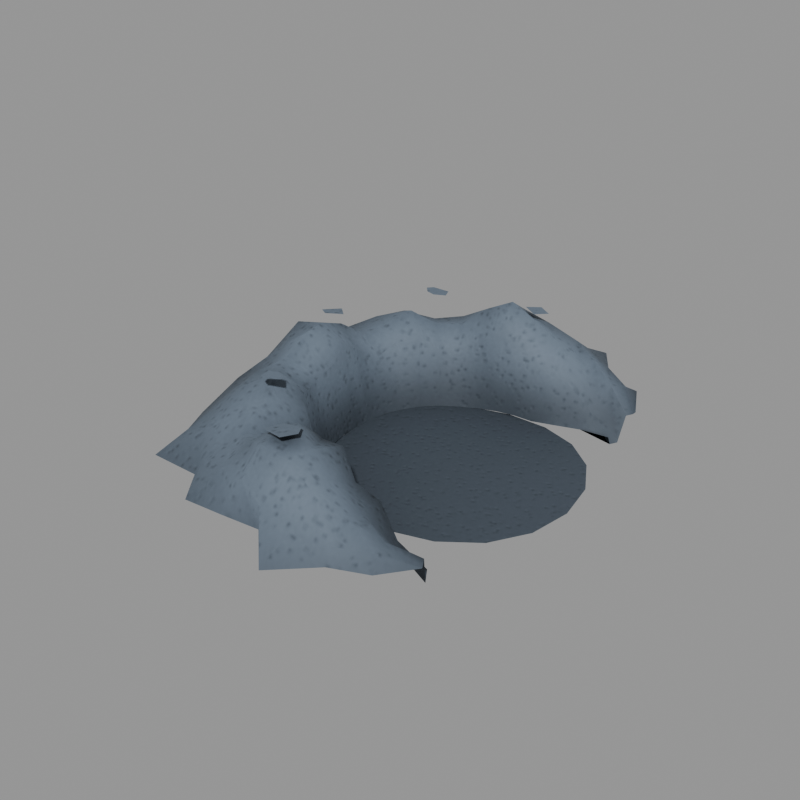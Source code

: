 # Source: marker_lair_mouth.blend  (saved by Blender 5.2.45; exported with 4.5.12 LTS)
import bpy
from mathutils import Matrix  # noqa: F401  (used for matrix-valued properties, if any)

bpy.ops.wm.read_factory_settings(use_empty=True)
scene = bpy.context.scene
scene.name = 'Scene'

# ---- images (referenced by path relative to the original .blend; pixels are not part of the script)
import os
ASSET_DIR = os.environ.get("B2B_ASSET_DIR", "")  # directory of the original .blend (textures are referenced by path, not embedded)
HERE = os.path.dirname(os.path.abspath(__file__))  # packed textures are extracted next to this script under _unpacked/

def load_image(name, relpath, width, height, colorspace="sRGB"):
    """Load a texture the original file referenced (path relative to the .blend, or extracted next to this script)."""
    p = next((c for c in (os.path.join(HERE, relpath), os.path.join(ASSET_DIR, relpath)) if relpath and os.path.exists(c)), "")
    if p:
        img = bpy.data.images.load(p, check_existing=True)
        img.name = name
    else:  # same state as the original file: an image datablock whose file is absent (Cycles renders it pink)
        img = bpy.data.images.new(name, width, height)
        img.source = "FILE"
        img.filepath = "//" + (relpath or name)
    img.colorspace_settings.name = colorspace
    return img
img_t_markerlairmouth_albedo = load_image('T_MarkerLairMouth_Albedo', '_unpacked/T_MarkerLairMouth_Albedo.172fe37b.png', 256, 256, 'sRGB')
img_t_markerlairmouth_orm = load_image('T_MarkerLairMouth_ORM', '_unpacked/T_MarkerLairMouth_ORM.93edb4d5.png', 256, 256, 'Non-Color')
img_t_markerlairmouth_normal = load_image('T_MarkerLairMouth_Normal', '_unpacked/T_MarkerLairMouth_Normal.22a4cc99.png', 256, 256, 'Non-Color')

# ---- materials (node trees are filled in below, after node groups)
mat_m_lairmouth = bpy.data.materials.new('M_LairMouth')

# ---- material node trees
mat_m_lairmouth.use_nodes = True; mat_m_lairmouth.node_tree.nodes.clear()
_N = mat_m_lairmouth.node_tree.nodes; _L = mat_m_lairmouth.node_tree.links
n0 = _N.new('ShaderNodeOutputMaterial'); n0.name = 'Material Output'; n0.location = (0, 0)
n1 = _N.new('ShaderNodeBsdfPrincipled'); n1.name = 'Principled BSDF'; n1.location = (0, 0)
n1.inputs[10].default_value = 0.005
n2 = _N.new('ShaderNodeTexImage'); n2.name = 'Image Texture'; n2.location = (0, 0)
n2.image = img_t_markerlairmouth_albedo
n3 = _N.new('ShaderNodeMix'); n3.name = 'Mix'; n3.location = (0, 0)
n3.data_type = 'RGBA'
n3.blend_type = 'MULTIPLY'
n3.inputs[0].default_value = 1.0
n3.inputs[7].default_value = (0.16, 0.2, 0.25, 1.0)
n4 = _N.new('ShaderNodeTexImage'); n4.name = 'Image Texture.001'; n4.location = (0, 0)
n4.image = img_t_markerlairmouth_orm
n5 = _N.new('ShaderNodeSeparateColor'); n5.name = 'Separate Color'; n5.location = (0, 0)
n6 = _N.new('ShaderNodeTexImage'); n6.name = 'Image Texture.002'; n6.location = (0, 0)
n6.image = img_t_markerlairmouth_normal
n7 = _N.new('ShaderNodeNormalMap'); n7.name = 'Normal Map'; n7.location = (0, 0)
n7.width = 160
_L.new(n1.outputs[0], n0.inputs[0])
_L.new(n2.outputs[0], n3.inputs[6])
_L.new(n3.outputs[2], n1.inputs[0])
_L.new(n4.outputs[0], n5.inputs[0])
_L.new(n5.outputs[1], n1.inputs[2])
_L.new(n5.outputs[2], n1.inputs[1])
_L.new(n6.outputs[0], n7.inputs[1])
_L.new(n7.outputs[0], n1.inputs[5])
n0.is_active_output = True

# ---- meshes
me_lairmouth_mesh = bpy.data.meshes.new('LairMouth_mesh')
me_lairmouth_mesh.from_pydata([(0.875, 1.516, -1.2), (0.8879, 1.538, -1.286), (0.9326, 1.615, -1.283), (0.9697, 1.68, -0.9791), (1.01, 1.75, -0.9746), (1.026, 1.777, -0.9589), (0.5592, 1.474, -1.2), (0.5862, 1.546, -0.9535), (0.6357, 1.676, -0.9522), (0.6935, 1.829, -0.7879), (0.7629, 2.012, -0.8333), (0.8206, 2.164, -0.9272), (0.2808, 1.375, -1.2), (0.3135, 1.536, -0.74), (0.3605, 1.766, -0.6723), (0.3962, 1.941, -0.611), (0.4458, 2.184, -0.7697), (0.4428, 2.169, -0.8994), (0.05235, 1.299, -1.2), (0.05736, 1.423, -0.6589), (0.07108, 1.764, -0.4538), (0.08473, 2.103, -0.5279), (0.09351, 2.32, -0.6826), (0.11, 2.73, -0.8846), (-0.1567, 1.291, -1.2), (-0.1747, 1.438, -0.4617), (-0.2029, 1.671, -0.2222), (-0.2464, 2.029, -0.3758), (-0.282, 2.323, -0.6277), (-0.3174, 2.614, -0.8617), (-0.3617, 1.249, -1.2), (-0.3965, 1.369, -0.3205), (-0.47, 1.623, -0.06048), (-0.5845, 2.018, -0.2918), (-0.6636, 2.291, -0.547), (-0.7635, 2.636, -0.8488), (-0.5573, 1.174, -1.2), (-0.6309, 1.33, -0.4526), (-0.7568, 1.595, -0.202), (-0.8997, 1.896, -0.3592), (-0.9919, 2.09, -0.5953), (-1.147, 2.418, -0.8588), (-0.7385, 1.07, -1.2), (-0.8197, 1.188, -0.6423), (-0.9763, 1.414, -0.3942), (-1.179, 1.709, -0.4447), (-1.367, 1.98, -0.6678), (-1.42, 2.057, -0.8816), (-0.9005, 0.9376, -1.2), (-1.029, 1.071, -0.6184), (-1.185, 1.233, -0.3862), (-1.375, 1.431, -0.4359), (-1.644, 1.712, -0.6558), (-1.768, 1.841, -0.8735), (-1.039, 0.781, -1.2), (-1.14, 0.8567, -0.458), (-1.419, 1.066, -0.2355), (-1.695, 1.273, -0.3757), (-1.903, 1.43, -0.625), (-1.993, 1.498, -0.8627), (-1.151, 0.6041, -1.2), (-1.324, 0.6948, -0.453), (-1.561, 0.8191, -0.3517), (-1.832, 0.9617, -0.3802), (-2.099, 1.102, -0.6151), (-2.388, 1.253, -0.867), (-1.233, 0.4117, -1.2), (-1.377, 0.4596, -0.5663), (-1.64, 0.5476, -0.398), (-2.001, 0.6679, -0.4591), (-2.204, 0.7356, -0.6416), (-2.694, 0.8995, -0.8758), (-1.283, 0.2085, -1.2), (-1.482, 0.2409, -0.4331), (-1.739, 0.2827, -0.2196), (-2.065, 0.3355, -0.3586), (-2.284, 0.3711, -0.6092), (-2.585, 0.4202, -0.8602), (-1.3, 1.592e-16, -1.2), (-1.446, 1.771e-16, -0.2769), (-1.749, 2.142e-16, -0.1207), (-2.096, 2.566e-16, -0.1991), (-2.396, 2.934e-16, -0.5559), (-2.658, 3.255e-16, -0.8448), (-1.283, -0.2085, -1.2), (-1.389, -0.2258, -0.41), (-1.703, -0.2767, -0.1348), (-1.978, -0.3215, -0.3134), (-2.281, -0.3707, -0.5922), (-2.31, -0.3754, -0.8505), (-1.233, -0.4117, -1.2), (-1.379, -0.4605, -0.4735), (-1.703, -0.5685, -0.2979), (-1.881, -0.6281, -0.4163), (-2.259, -0.7542, -0.6335), (-2.294, -0.766, -0.8633), (-1.151, -0.6041, -1.2), (-1.307, -0.6862, -0.4986), (-1.558, -0.8177, -0.3285), (-1.777, -0.9325, -0.357), (-2.079, -1.091, -0.641), (-2.312, -1.214, -0.8681), (-1.039, -0.781, -1.2), (-1.183, -0.889, -0.4152), (-1.387, -1.042, -0.1892), (-1.676, -1.26, -0.3807), (-1.898, -1.426, -0.6192), (-2.117, -1.591, -0.8575), (-0.9005, -0.9376, -1.2), (-0.9919, -1.033, -0.5422), (-1.248, -1.299, -0.3353), (-1.387, -1.444, -0.396), (-1.661, -1.729, -0.648), (-2.002, -2.085, -0.8762), (-0.7385, -1.07, -1.2), (-0.7994, -1.158, -0.6769), (-1.032, -1.495, -0.5264), (-1.18, -1.709, -0.5248), (-1.368, -1.982, -0.7137), (-1.437, -2.082, -0.8791), (-0.5573, -1.174, -1.2), (-0.6124, -1.291, -0.4856), (-0.7742, -1.632, -0.3206), (-0.8806, -1.856, -0.4245), (-1.006, -2.121, -0.6273), (-1.155, -2.435, -0.8689), (-0.3617, -1.249, -1.2), (-0.4109, -1.419, -0.4185), (-0.477, -1.647, -0.1872), (-0.5802, -2.003, -0.2865), (-0.6419, -2.216, -0.5829), (-0.7005, -2.418, -0.8477), (-0.1567, -1.291, -1.2), (-0.1709, -1.408, -0.4128), (-0.2168, -1.785, -0.2991), (-0.2438, -2.008, -0.3346), (-0.284, -2.339, -0.6187), (-0.2873, -2.366, -0.8532), (0.05235, -1.299, -1.2), (0.0608, -1.509, -0.6477), (0.07297, -1.811, -0.4962), (0.08342, -2.07, -0.4729), (0.09295, -2.307, -0.6927), (0.1107, -2.746, -0.8822), (0.2808, -1.375, -1.2), (0.2961, -1.45, -0.7774), (0.366, -1.793, -0.6931), (0.4077, -1.997, -0.6385), (0.4598, -2.252, -0.7599), (0.4809, -2.356, -0.8973), (0.5592, -1.474, -1.2), (0.5984, -1.578, -0.9934), (0.6502, -1.714, -0.936), (0.7146, -1.884, -0.7949), (0.7669, -2.022, -0.8219), (0.8216, -2.166, -0.9265), (0.875, -1.516, -1.2), (0.8925, -1.546, -1.225), (0.9231, -1.599, -1.274), (0.9708, -1.681, -0.9566), (1.014, -1.756, -0.9886), (1.039, -1.8, -0.9599), (0.0, 0.0, -1.2), (1.326, 0.0, -1.2), (1.246, 0.4535, -1.183), (1.016, 0.8523, -1.183), (0.663, 1.148, -1.2), (0.2303, 1.306, -1.217), (-0.2303, 1.306, -1.217), (-0.663, 1.148, -1.2), (-1.016, 0.8523, -1.183), (-1.246, 0.4535, -1.183), (-1.326, 1.624e-16, -1.2), (-1.246, -0.4535, -1.217), (-1.016, -0.8523, -1.217), (-0.663, -1.148, -1.2), (-0.2303, -1.306, -1.183), (0.2303, -1.306, -1.183), (0.663, -1.148, -1.2), (1.016, -0.8523, -1.217), (1.246, -0.4535, -1.217), (-0.1403, 1.838, -0.1807), (-0.2977, 1.931, -0.1746), (-0.426, 1.82, -0.1696), (-0.2501, 1.715, -0.1765), (-1.159, 1.342, -0.07818), (-1.21, 1.456, -0.07854), (-1.417, 1.459, -0.08002), (-1.47, 1.4, -0.08039), (-1.39, 1.313, -0.07982), (-1.283, 1.283, -0.07906), (-1.735, 0.3185, -0.1236), (-1.876, 0.4454, -0.1355), (-2.046, 0.316, -0.1499), (-1.937, 0.2434, -0.1406), (-1.076, -1.257, -0.09586), (-1.153, -1.169, -0.09535), (-1.307, -1.196, -0.09433), (-1.287, -1.315, -0.09447), (-1.206, -1.353, -0.095), (-0.2711, -1.855, -0.1352), (-0.3491, -1.735, -0.1456), (-0.5549, -1.752, -0.1732), (-0.6504, -1.915, -0.1859), (-0.3667, -1.988, -0.148)], [], [(0, 1, 7, 6), (1, 2, 8, 7), (2, 3, 9, 8), (3, 4, 10, 9), (4, 5, 11, 10), (6, 7, 13, 12), (7, 8, 14, 13), (8, 9, 15, 14), (9, 10, 16, 15), (10, 11, 17, 16), (12, 13, 19, 18), (13, 14, 20, 19), (14, 15, 21, 20), (15, 16, 22, 21), (16, 17, 23, 22), (18, 19, 25, 24), (19, 20, 26, 25), (20, 21, 27, 26), (21, 22, 28, 27), (22, 23, 29, 28), (24, 25, 31, 30), (25, 26, 32, 31), (26, 27, 33, 32), (27, 28, 34, 33), (28, 29, 35, 34), (30, 31, 37, 36), (31, 32, 38, 37), (32, 33, 39, 38), (33, 34, 40, 39), (34, 35, 41, 40), (36, 37, 43, 42), (37, 38, 44, 43), (38, 39, 45, 44), (39, 40, 46, 45), (40, 41, 47, 46), (42, 43, 49, 48), (43, 44, 50, 49), (44, 45, 51, 50), (45, 46, 52, 51), (46, 47, 53, 52), (48, 49, 55, 54), (49, 50, 56, 55), (50, 51, 57, 56), (51, 52, 58, 57), (52, 53, 59, 58), (54, 55, 61, 60), (55, 56, 62, 61), (56, 57, 63, 62), (57, 58, 64, 63), (58, 59, 65, 64), (60, 61, 67, 66), (61, 62, 68, 67), (62, 63, 69, 68), (63, 64, 70, 69), (64, 65, 71, 70), (66, 67, 73, 72), (67, 68, 74, 73), (68, 69, 75, 74), (69, 70, 76, 75), (70, 71, 77, 76), (72, 73, 79, 78), (73, 74, 80, 79), (74, 75, 81, 80), (75, 76, 82, 81), (76, 77, 83, 82), (78, 79, 85, 84), (79, 80, 86, 85), (80, 81, 87, 86), (81, 82, 88, 87), (82, 83, 89, 88), (84, 85, 91, 90), (85, 86, 92, 91), (86, 87, 93, 92), (87, 88, 94, 93), (88, 89, 95, 94), (90, 91, 97, 96), (91, 92, 98, 97), (92, 93, 99, 98), (93, 94, 100, 99), (94, 95, 101, 100), (96, 97, 103, 102), (97, 98, 104, 103), (98, 99, 105, 104), (99, 100, 106, 105), (100, 101, 107, 106), (102, 103, 109, 108), (103, 104, 110, 109), (104, 105, 111, 110), (105, 106, 112, 111), (106, 107, 113, 112), (108, 109, 115, 114), (109, 110, 116, 115), (110, 111, 117, 116), (111, 112, 118, 117), (112, 113, 119, 118), (114, 115, 121, 120), (115, 116, 122, 121), (116, 117, 123, 122), (117, 118, 124, 123), (118, 119, 125, 124), (120, 121, 127, 126), (121, 122, 128, 127), (122, 123, 129, 128), (123, 124, 130, 129), (124, 125, 131, 130), (126, 127, 133, 132), (127, 128, 134, 133), (128, 129, 135, 134), (129, 130, 136, 135), (130, 131, 137, 136), (132, 133, 139, 138), (133, 134, 140, 139), (134, 135, 141, 140), (135, 136, 142, 141), (136, 137, 143, 142), (138, 139, 145, 144), (139, 140, 146, 145), (140, 141, 147, 146), (141, 142, 148, 147), (142, 143, 149, 148), (144, 145, 151, 150), (145, 146, 152, 151), (146, 147, 153, 152), (147, 148, 154, 153), (148, 149, 155, 154), (150, 151, 157, 156), (151, 152, 158, 157), (152, 153, 159, 158), (153, 154, 160, 159), (154, 155, 161, 160), (162, 163, 164), (162, 164, 165), (162, 165, 166), (162, 166, 167), (162, 167, 168), (162, 168, 169), (162, 169, 170), (162, 170, 171), (162, 171, 172), (162, 172, 173), (162, 173, 174), (162, 174, 175), (162, 175, 176), (162, 176, 177), (162, 177, 178), (162, 178, 179), (162, 179, 180), (162, 180, 163), (181, 182, 183, 184), (185, 186, 187, 188, 189, 190), (191, 192, 193, 194), (195, 196, 197, 198, 199), (200, 201, 202, 203, 204)])
me_lairmouth_mesh.polygons.foreach_set('use_smooth', [True] * 153)
_uv = me_lairmouth_mesh.uv_layers.new(name='UVMap')
_uv.uv.foreach_set('vector', [0.0101, 0.5691, 0.006675, 0.5817, 0.05629, 0.526, 0.06261, 0.5684, 0.02483, 0.1706, 0.0126, 0.1709, 0.004142, 0.1056, 0.02513, 0.1056, 0.01985, 0.098, 0.05499, 0.06018, 0.1104, 0.06527, 0.09425, 0.09775, 0.1189, 0.4294, 0.1202, 0.4429, 0.06427, 0.4655, 0.06624, 0.433, 0.1202, 0.4429, 0.1206, 0.448, 0.06279, 0.4925, 0.06427, 0.4655, 0.06261, 0.5684, 0.05629, 0.526, 0.1015, 0.4901, 0.1116, 0.5707, 0.01494, 0.2106, 0.004241, 0.19, 0.0487, 0.1695, 0.06071, 0.2068, 0.09425, 0.09775, 0.1104, 0.06527, 0.1658, 0.07666, 0.1602, 0.098, 0.06624, 0.433, 0.06427, 0.4655, 0.00422, 0.4697, 0.01301, 0.4294, 0.4903, 0.2576, 0.4689, 0.2676, 0.4579, 0.2071, 0.4763, 0.2004, 0.1116, 0.5707, 0.1015, 0.4901, 0.1479, 0.4804, 0.1516, 0.5725, 0.06071, 0.2068, 0.0487, 0.1695, 0.0971, 0.164, 0.1054, 0.2203, 0.0487, 0.1695, 0.03958, 0.1412, 0.08816, 0.1084, 0.0971, 0.164, 0.5136, 0.1906, 0.4763, 0.2004, 0.4666, 0.1375, 0.5033, 0.1336, 0.4763, 0.2004, 0.4579, 0.2071, 0.4109, 0.1401, 0.4666, 0.1375, 0.1516, 0.5725, 0.1479, 0.4804, 0.1854, 0.4464, 0.1856, 0.5711, 0.1479, 0.4804, 0.1318, 0.4316, 0.1809, 0.3969, 0.1854, 0.4464, 0.0971, 0.164, 0.08816, 0.1084, 0.1447, 0.114, 0.1447, 0.1739, 0.5033, 0.1336, 0.4666, 0.1375, 0.46, 0.07597, 0.5176, 0.07587, 0.007131, 0.7413, 0.004331, 0.6733, 0.07538, 0.693, 0.06976, 0.7413, 0.1856, 0.5711, 0.1854, 0.4464, 0.2247, 0.4253, 0.2203, 0.5714, 0.1854, 0.4464, 0.1809, 0.3969, 0.2266, 0.3712, 0.2247, 0.4253, 0.1447, 0.1739, 0.1447, 0.114, 0.201, 0.1093, 0.1902, 0.1765, 0.5176, 0.07587, 0.46, 0.07597, 0.4591, 0.01305, 0.5176, 0.01906, 0.46, 0.07597, 0.4051, 0.07521, 0.3881, 0.004404, 0.4591, 0.01305, 0.2203, 0.5714, 0.2247, 0.4253, 0.2634, 0.4463, 0.2549, 0.5733, 0.2247, 0.4253, 0.2266, 0.3712, 0.2733, 0.3926, 0.2634, 0.4463, 0.1902, 0.1765, 0.201, 0.1093, 0.2553, 0.1234, 0.2378, 0.1758, 0.201, 0.1093, 0.2082, 0.0629, 0.2662, 0.08983, 0.2553, 0.1234, 0.2082, 0.0629, 0.2174, 0.00435, 0.285, 0.03311, 0.2662, 0.08983, 0.2549, 0.5733, 0.2634, 0.4463, 0.299, 0.4817, 0.2886, 0.5768, 0.2634, 0.4463, 0.2733, 0.3926, 0.3155, 0.43, 0.299, 0.4817, 0.2378, 0.1758, 0.2553, 0.1234, 0.3049, 0.1492, 0.2771, 0.2016, 0.2553, 0.1234, 0.2662, 0.08983, 0.3301, 0.101, 0.3049, 0.1492, 0.2662, 0.08983, 0.285, 0.03311, 0.3369, 0.08745, 0.3301, 0.101, 0.2886, 0.5768, 0.299, 0.4817, 0.3378, 0.4817, 0.3204, 0.5817, 0.299, 0.4817, 0.3155, 0.43, 0.3568, 0.4356, 0.3378, 0.4817, 0.2771, 0.2016, 0.3049, 0.1492, 0.3425, 0.1913, 0.315, 0.2276, 0.3049, 0.1492, 0.3301, 0.101, 0.3811, 0.14, 0.3425, 0.1913, 0.3557, 0.06468, 0.3945, 0.06263, 0.3945, 0.1118, 0.3487, 0.102, 0.1777, 0.05905, 0.07687, 0.04678, 0.06001, 0.004262, 0.1809, 0.03481, 0.07687, 0.04678, 0.02651, 0.05905, 0.003693, 0.02467, 0.06001, 0.004262, 0.315, 0.2276, 0.3425, 0.1913, 0.3986, 0.2111, 0.3573, 0.2505, 0.3425, 0.1913, 0.3811, 0.14, 0.4293, 0.1816, 0.3986, 0.2111, 0.6053, 0.6227, 0.5646, 0.6458, 0.5522, 0.5937, 0.5943, 0.5815, 0.2821, 0.6104, 0.1588, 0.6207, 0.1563, 0.5838, 0.2839, 0.5838, 0.3147, 0.2908, 0.3573, 0.2505, 0.3852, 0.2888, 0.3482, 0.314, 0.3573, 0.2505, 0.3986, 0.2111, 0.4273, 0.26, 0.3852, 0.2888, 0.6445, 0.5523, 0.5943, 0.5815, 0.5834, 0.5313, 0.6348, 0.5036, 0.5943, 0.5815, 0.5522, 0.5937, 0.5281, 0.5613, 0.5834, 0.5313, 0.8003, 0.3005, 0.673, 0.3179, 0.6888, 0.2797, 0.7968, 0.2699, 0.3482, 0.314, 0.3852, 0.2888, 0.4035, 0.3322, 0.3612, 0.352, 0.3852, 0.2888, 0.4273, 0.26, 0.4606, 0.3055, 0.4035, 0.3322, 0.6348, 0.5036, 0.5834, 0.5313, 0.5719, 0.4729, 0.6118, 0.4582, 0.01713, 0.6659, 0.004525, 0.6139, 0.07408, 0.5788, 0.08047, 0.6641, 0.7968, 0.2699, 0.6888, 0.2797, 0.6627, 0.245, 0.7944, 0.237, 0.6888, 0.2797, 0.6522, 0.2983, 0.6189, 0.2558, 0.6627, 0.245, 0.4035, 0.3322, 0.4606, 0.3055, 0.4778, 0.3591, 0.4254, 0.3739, 0.6118, 0.4582, 0.5719, 0.4729, 0.5711, 0.4144, 0.6226, 0.4049, 0.08047, 0.6641, 0.07408, 0.5788, 0.147, 0.6158, 0.1425, 0.6659, 0.7944, 0.237, 0.6627, 0.245, 0.638, 0.2045, 0.7932, 0.2027, 0.3831, 0.386, 0.4254, 0.3739, 0.4327, 0.4203, 0.3822, 0.4263, 0.4254, 0.3739, 0.4778, 0.3591, 0.4897, 0.4137, 0.4327, 0.4203, 0.6226, 0.4049, 0.5711, 0.4144, 0.5717, 0.3555, 0.6445, 0.3507, 0.5711, 0.4144, 0.5148, 0.4277, 0.5115, 0.3598, 0.5717, 0.3555, 0.7932, 0.2027, 0.638, 0.2045, 0.661, 0.1663, 0.7932, 0.1678, 0.3822, 0.4263, 0.4327, 0.4203, 0.4303, 0.4669, 0.3768, 0.4649, 0.4327, 0.4203, 0.4897, 0.4137, 0.4762, 0.4693, 0.4303, 0.4669, 0.6445, 0.3507, 0.5717, 0.3555, 0.5712, 0.2919, 0.6322, 0.2948, 0.5717, 0.3555, 0.5115, 0.3598, 0.5291, 0.2908, 0.5712, 0.2919, 0.7932, 0.1678, 0.661, 0.1663, 0.671, 0.1273, 0.7944, 0.1334, 0.3768, 0.4649, 0.4303, 0.4669, 0.4355, 0.5154, 0.3795, 0.504, 0.4303, 0.4669, 0.4762, 0.4693, 0.4658, 0.522, 0.4355, 0.5154, 0.4762, 0.4693, 0.5266, 0.472, 0.5302, 0.5358, 0.4658, 0.522, 0.5712, 0.2919, 0.5291, 0.2908, 0.5266, 0.2259, 0.5645, 0.2279, 0.7944, 0.1334, 0.671, 0.1273, 0.677, 0.08877, 0.7968, 0.1003, 0.3795, 0.504, 0.4355, 0.5154, 0.4162, 0.5594, 0.3719, 0.5427, 0.4355, 0.5154, 0.4658, 0.522, 0.4545, 0.5742, 0.4162, 0.5594, 0.4658, 0.522, 0.5302, 0.5358, 0.5068, 0.595, 0.4545, 0.5742, 0.5645, 0.2279, 0.5266, 0.2259, 0.5231, 0.1523, 0.5724, 0.1686, 0.7968, 0.1003, 0.677, 0.08877, 0.6673, 0.05322, 0.8003, 0.06927, 0.2435, 0.2263, 0.294, 0.2238, 0.294, 0.2726, 0.2418, 0.2627, 0.4162, 0.5594, 0.4545, 0.5742, 0.4442, 0.6303, 0.3925, 0.5996, 0.6346, 0.1897, 0.5724, 0.1686, 0.5849, 0.1097, 0.6354, 0.1335, 0.5724, 0.1686, 0.5231, 0.1523, 0.5345, 0.08606, 0.5849, 0.1097, 0.02021, 0.3694, 0.0049, 0.2378, 0.04171, 0.2539, 0.04967, 0.3639, 0.3403, 0.6069, 0.3355, 0.5573, 0.3882, 0.5573, 0.3773, 0.6156, 0.3925, 0.5996, 0.4442, 0.6303, 0.3998, 0.6663, 0.3741, 0.6449, 0.4442, 0.6303, 0.4834, 0.6538, 0.45, 0.7086, 0.3998, 0.6663, 0.4834, 0.6538, 0.5223, 0.6772, 0.5127, 0.761, 0.45, 0.7086, 0.04967, 0.3639, 0.04171, 0.2539, 0.07785, 0.2721, 0.08172, 0.36, 0.3263, 0.6061, 0.3741, 0.6449, 0.3418, 0.6817, 0.2966, 0.6307, 0.3741, 0.6449, 0.3998, 0.6663, 0.3704, 0.7143, 0.3418, 0.6817, 0.3998, 0.6663, 0.45, 0.7086, 0.4062, 0.756, 0.3704, 0.7143, 0.45, 0.7086, 0.5127, 0.761, 0.4193, 0.7715, 0.4062, 0.756, 0.08172, 0.36, 0.07785, 0.2721, 0.1145, 0.2387, 0.1155, 0.358, 0.2966, 0.6307, 0.3418, 0.6817, 0.3023, 0.709, 0.2686, 0.6559, 0.3418, 0.6817, 0.3704, 0.7143, 0.324, 0.7441, 0.3023, 0.709, 0.3704, 0.7143, 0.4062, 0.756, 0.3494, 0.7858, 0.324, 0.7441, 0.3553, 0.04936, 0.3231, 0.06031, 0.2881, 0.00433, 0.3568, 0.00433, 0.1155, 0.358, 0.1145, 0.2387, 0.1529, 0.2252, 0.1502, 0.3577, 0.2686, 0.6559, 0.3023, 0.709, 0.2538, 0.717, 0.2379, 0.6808, 0.3023, 0.709, 0.324, 0.7441, 0.2775, 0.7741, 0.2538, 0.717, 0.324, 0.7441, 0.3494, 0.7858, 0.291, 0.8084, 0.2775, 0.7741, 0.6969, 0.348, 0.7538, 0.3194, 0.7429, 0.3923, 0.6896, 0.4018, 0.1502, 0.3577, 0.1529, 0.2252, 0.1908, 0.2293, 0.1849, 0.3593, 0.2379, 0.6808, 0.2538, 0.717, 0.2132, 0.745, 0.1981, 0.6836, 0.2538, 0.717, 0.2775, 0.7741, 0.2218, 0.7814, 0.2132, 0.745, 0.6308, 0.4112, 0.6896, 0.4018, 0.6965, 0.4556, 0.6336, 0.4662, 0.6896, 0.4018, 0.7429, 0.3923, 0.7348, 0.4606, 0.6965, 0.4556, 0.1849, 0.3593, 0.1908, 0.2293, 0.2317, 0.2653, 0.2187, 0.3627, 0.7664, 0.05528, 0.7011, 0.04991, 0.7103, 0.00763, 0.7664, 0.004825, 0.2132, 0.745, 0.2218, 0.7814, 0.1686, 0.7981, 0.1653, 0.7551, 0.6336, 0.4662, 0.6965, 0.4556, 0.7008, 0.5192, 0.6538, 0.5202, 0.6965, 0.4556, 0.7348, 0.4606, 0.7538, 0.5114, 0.7008, 0.5192, 0.2187, 0.3627, 0.2317, 0.2653, 0.2661, 0.293, 0.2588, 0.363, 0.1612, 0.7051, 0.1653, 0.7551, 0.116, 0.7579, 0.1208, 0.7001, 0.1653, 0.7551, 0.1686, 0.7981, 0.1132, 0.7924, 0.116, 0.7579, 0.1686, 0.7981, 0.171, 0.8377, 0.1092, 0.8358, 0.1132, 0.7924, 0.171, 0.8377, 0.1761, 0.9109, 0.1074, 0.8535, 0.1092, 0.8358, 0.2588, 0.363, 0.2661, 0.293, 0.3196, 0.3259, 0.3079, 0.363, 0.6332, 0.01001, 0.6332, 0.0691, 0.5862, 0.05027, 0.5833, 0.02573, 0.1401, 0.3788, 0.1457, 0.4027, 0.09145, 0.4175, 0.0778, 0.3852, 0.1132, 0.7924, 0.1092, 0.8358, 0.05387, 0.8037, 0.05993, 0.7799, 0.1127, 0.2111, 0.1116, 0.1841, 0.1746, 0.1841, 0.1722, 0.2082, 0.3079, 0.363, 0.3196, 0.3259, 0.3644, 0.3694, 0.3602, 0.3666, 0.5833, 0.02573, 0.5862, 0.05027, 0.5255, 0.02206, 0.5361, 0.01487, 0.0778, 0.3852, 0.09145, 0.4175, 0.04052, 0.4196, 0.004018, 0.3788, 0.05993, 0.7799, 0.05387, 0.8037, 0.00757, 0.7646, 0.0133, 0.7515, 0.05387, 0.8037, 0.04735, 0.8288, 0.004241, 0.7725, 0.00757, 0.7646, 0.779, 0.7744, 0.8544, 0.9818, 0.7789, 0.9951, 0.779, 0.7744, 0.7789, 0.9951, 0.7034, 0.9817, 0.779, 0.7744, 0.7034, 0.9817, 0.6371, 0.9434, 0.779, 0.7744, 0.6371, 0.9434, 0.5879, 0.8848, 0.779, 0.7744, 0.5879, 0.8848, 0.5617, 0.8127, 0.779, 0.7744, 0.5617, 0.8127, 0.5617, 0.7361, 0.779, 0.7744, 0.5617, 0.7361, 0.5879, 0.664, 0.779, 0.7744, 0.5879, 0.664, 0.6372, 0.6053, 0.779, 0.7744, 0.6372, 0.6053, 0.7036, 0.5671, 0.779, 0.7744, 0.7036, 0.5671, 0.7791, 0.5538, 0.779, 0.7744, 0.7791, 0.5538, 0.8546, 0.5671, 0.779, 0.7744, 0.8546, 0.5671, 0.9209, 0.6054, 0.779, 0.7744, 0.9209, 0.6054, 0.9702, 0.6641, 0.779, 0.7744, 0.9702, 0.6641, 0.9963, 0.7361, 0.779, 0.7744, 0.9963, 0.7361, 0.9963, 0.8128, 0.779, 0.7744, 0.9963, 0.8128, 0.9701, 0.8849, 0.779, 0.7744, 0.9701, 0.8849, 0.9208, 0.9436, 0.779, 0.7744, 0.9208, 0.9436, 0.8544, 0.9818, 0.3462, 0.4196, 0.3463, 0.3892, 0.3732, 0.3803, 0.3732, 0.4145, 0.09674, 0.23, 0.08804, 0.2488, 0.05351, 0.2488, 0.04492, 0.2387, 0.05848, 0.2245, 0.07625, 0.2199, 0.3405, 0.3736, 0.3346, 0.4046, 0.2991, 0.4046, 0.3062, 0.384, 0.3392, 0.2497, 0.3291, 0.2664, 0.3032, 0.2664, 0.3031, 0.2464, 0.3153, 0.2377, 0.2463, 0.2125, 0.2287, 0.2287, 0.1963, 0.2174, 0.1878, 0.1871, 0.2365, 0.1871])
me_lairmouth_mesh.materials.append(mat_m_lairmouth)
me_lairmouth_mesh.update()

# ---- objects
ob_lairmouth = bpy.data.objects.new('LairMouth', me_lairmouth_mesh)

# ---- transforms, parenting, visibility, modifiers, constraints
ob_lairmouth.location = (0.0, 0.0, 0.0)

# ---- collection membership
scene.collection.objects.link(ob_lairmouth)

# ---- scene / render settings (as saved in the file)
scene.frame_start = 1; scene.frame_end = 250; scene.frame_set(1)
scene.render.engine = 'CYCLES'
scene.render.resolution_x = 640
scene.render.resolution_y = 640
scene.render.bake_bias = 0.0
scene.render.bake_samples = 0
scene.render.compositor_device = 'GPU'
scene.cycles.samples = 8
scene.eevee.use_volume_custom_range = False
scene.eevee.fast_gi_thickness_near = 0.1
scene.eevee.fast_gi_thickness_far = 0.0
scene.eevee.ray_tracing_options.screen_trace_thickness = 0.1
scene.view_settings.look = 'AgX - Medium High Contrast'
bpy.context.view_layer.update()

# ---- added for rendering (the .blend has no active camera and no usable light): camera, sun + grey world if the file has none
cam_auto = bpy.data.cameras.new('AutoCamera')
cam_auto.lens = 50.0
cam_auto.sensor_width = 36.0
cam_auto.clip_end = 1000.0
ob_auto_camera = bpy.data.objects.new('AutoCamera', cam_auto)
scene.collection.objects.link(ob_auto_camera)
ob_auto_camera.location = (5.70235, -7.67206, 4.43622)
ob_auto_camera.rotation_euler = (1.09748, -7.21219e-08, 0.694738)
scene.camera = ob_auto_camera
light_auto_sun = bpy.data.lights.new('AutoSun', 'SUN')
light_auto_sun.energy = 3.0
light_auto_sun.angle = 0.0523599
ob_auto_sun = bpy.data.objects.new('AutoSun', light_auto_sun)
scene.collection.objects.link(ob_auto_sun)
ob_auto_sun.rotation_euler = (0.872665, 0.174533, 0.523599)
if scene.world is None:
    world_auto = bpy.data.worlds.new('AutoWorld')
    world_auto.color = (0.3, 0.3, 0.3)
    scene.world = world_auto
bpy.context.view_layer.update()
